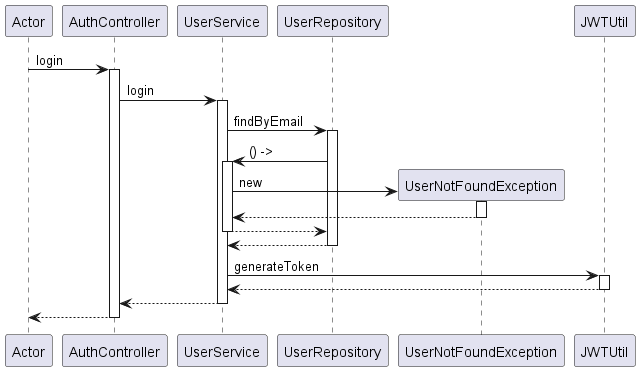

The diagram above was rendered by PlantUML. Its source (embedded in the PNG):
@startuml
participant Actor
Actor -> AuthController : login
activate AuthController
AuthController -> UserService : login
activate UserService
UserService -> UserRepository : findByEmail
activate UserRepository
UserRepository -> UserService : () ->
activate UserService
create UserNotFoundException
UserService -> UserNotFoundException : new
activate UserNotFoundException
UserNotFoundException --> UserService
deactivate UserNotFoundException
UserService --> UserRepository
deactivate UserService
UserRepository --> UserService
deactivate UserRepository
UserService -> JWTUtil : generateToken
activate JWTUtil
JWTUtil --> UserService
deactivate JWTUtil
UserService --> AuthController
deactivate UserService
return
@enduml